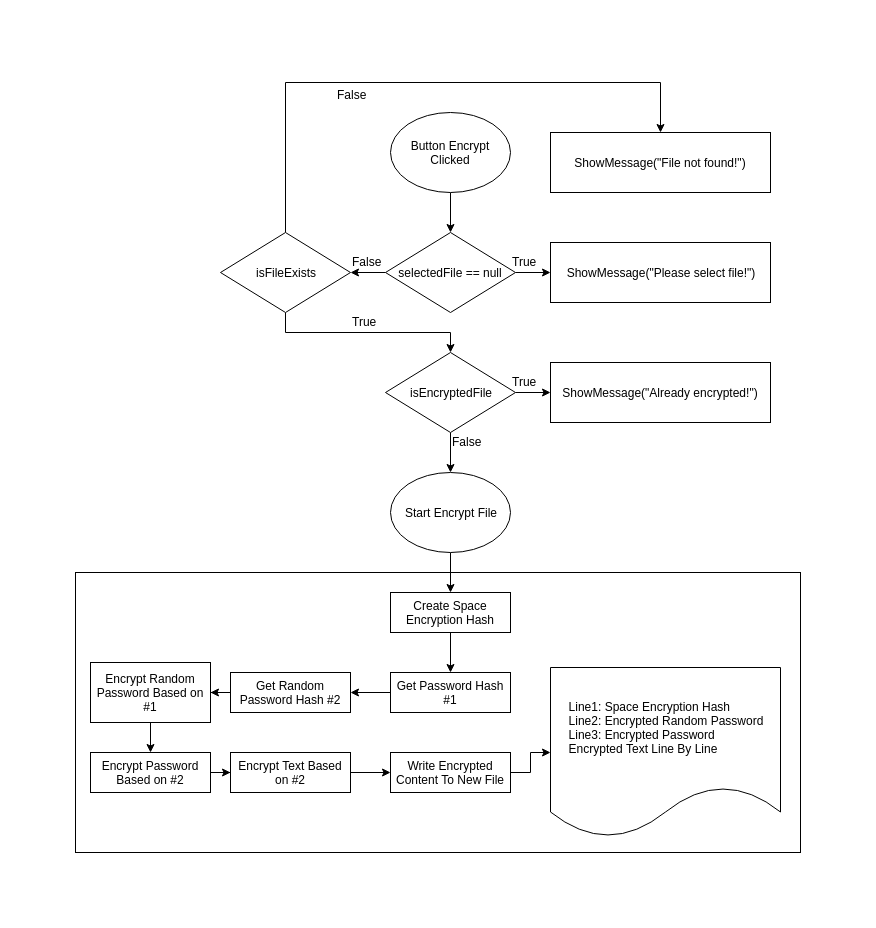

The diagram above was exported from draw.io. Its source (the exported page's mxGraphModel, read from the mxfile embedded in the PNG):
<mxGraphModel dx="1108" dy="541" grid="1" gridSize="10" guides="1" tooltips="1" connect="1" arrows="1" fold="1" page="1" pageScale="1" pageWidth="827" pageHeight="1169" background="none" math="0" shadow="0">
  <root>
    <mxCell id="0" />
    <mxCell id="1" parent="0" />
    <mxCell id="_jRNHD0893xCkCkebJ4V-27" value="" style="rounded=0;whiteSpace=wrap;html=1;fillColor=none;" parent="1" vertex="1">
      <mxGeometry x="5" y="540" width="725" height="280" as="geometry" />
    </mxCell>
    <mxCell id="_jRNHD0893xCkCkebJ4V-3" value="" style="edgeStyle=orthogonalEdgeStyle;rounded=0;orthogonalLoop=1;jettySize=auto;html=1;" parent="1" source="_jRNHD0893xCkCkebJ4V-1" target="_jRNHD0893xCkCkebJ4V-2" edge="1">
      <mxGeometry relative="1" as="geometry" />
    </mxCell>
    <mxCell id="_jRNHD0893xCkCkebJ4V-1" value="&lt;font style=&quot;font-size: 12px&quot;&gt;Button Encrypt Clicked&lt;/font&gt;" style="ellipse;whiteSpace=wrap;html=1;" parent="1" vertex="1">
      <mxGeometry x="320" y="80" width="120" height="80" as="geometry" />
    </mxCell>
    <mxCell id="_jRNHD0893xCkCkebJ4V-5" value="" style="edgeStyle=orthogonalEdgeStyle;rounded=0;orthogonalLoop=1;jettySize=auto;html=1;" parent="1" source="_jRNHD0893xCkCkebJ4V-2" target="_jRNHD0893xCkCkebJ4V-4" edge="1">
      <mxGeometry relative="1" as="geometry" />
    </mxCell>
    <mxCell id="OMjHsxTtzI5yAA-JgMg_-8" value="" style="edgeStyle=orthogonalEdgeStyle;rounded=0;orthogonalLoop=1;jettySize=auto;html=1;" edge="1" parent="1" source="_jRNHD0893xCkCkebJ4V-2" target="OMjHsxTtzI5yAA-JgMg_-1">
      <mxGeometry relative="1" as="geometry" />
    </mxCell>
    <mxCell id="_jRNHD0893xCkCkebJ4V-2" value="&lt;font style=&quot;font-size: 12px&quot;&gt;selectedFile == null&lt;/font&gt;" style="rhombus;whiteSpace=wrap;html=1;" parent="1" vertex="1">
      <mxGeometry x="315" y="200" width="130" height="80" as="geometry" />
    </mxCell>
    <mxCell id="_jRNHD0893xCkCkebJ4V-4" value="ShowMessage(&quot;Please select file!&quot;)" style="rounded=0;whiteSpace=wrap;html=1;" parent="1" vertex="1">
      <mxGeometry x="480" y="210" width="220" height="60" as="geometry" />
    </mxCell>
    <mxCell id="_jRNHD0893xCkCkebJ4V-6" value="True" style="text;html=1;resizable=0;points=[];autosize=1;align=left;verticalAlign=top;spacingTop=-4;" parent="1" vertex="1">
      <mxGeometry x="440" y="220" width="40" height="20" as="geometry" />
    </mxCell>
    <mxCell id="_jRNHD0893xCkCkebJ4V-12" value="" style="edgeStyle=orthogonalEdgeStyle;rounded=0;orthogonalLoop=1;jettySize=auto;html=1;" parent="1" source="_jRNHD0893xCkCkebJ4V-8" target="_jRNHD0893xCkCkebJ4V-11" edge="1">
      <mxGeometry relative="1" as="geometry" />
    </mxCell>
    <mxCell id="_jRNHD0893xCkCkebJ4V-16" value="" style="edgeStyle=orthogonalEdgeStyle;rounded=0;orthogonalLoop=1;jettySize=auto;html=1;" parent="1" source="_jRNHD0893xCkCkebJ4V-8" target="_jRNHD0893xCkCkebJ4V-14" edge="1">
      <mxGeometry relative="1" as="geometry" />
    </mxCell>
    <mxCell id="_jRNHD0893xCkCkebJ4V-8" value="&lt;font style=&quot;font-size: 12px&quot;&gt;isEncryptedFile&lt;/font&gt;" style="rhombus;whiteSpace=wrap;html=1;" parent="1" vertex="1">
      <mxGeometry x="315" y="320" width="130" height="80" as="geometry" />
    </mxCell>
    <mxCell id="_jRNHD0893xCkCkebJ4V-10" value="True&lt;br&gt;" style="text;html=1;resizable=0;points=[];autosize=1;align=left;verticalAlign=top;spacingTop=-4;" parent="1" vertex="1">
      <mxGeometry x="440" y="340" width="40" height="20" as="geometry" />
    </mxCell>
    <mxCell id="_jRNHD0893xCkCkebJ4V-11" value="ShowMessage(&quot;Already encrypted!&quot;)" style="rounded=0;whiteSpace=wrap;html=1;" parent="1" vertex="1">
      <mxGeometry x="480" y="330" width="220" height="60" as="geometry" />
    </mxCell>
    <mxCell id="_jRNHD0893xCkCkebJ4V-22" value="" style="edgeStyle=orthogonalEdgeStyle;rounded=0;orthogonalLoop=1;jettySize=auto;html=1;entryX=0.5;entryY=0;entryDx=0;entryDy=0;" parent="1" source="_jRNHD0893xCkCkebJ4V-14" target="_jRNHD0893xCkCkebJ4V-17" edge="1">
      <mxGeometry relative="1" as="geometry">
        <mxPoint x="564.9979166304963" y="539.6666666666667" as="targetPoint" />
      </mxGeometry>
    </mxCell>
    <mxCell id="_jRNHD0893xCkCkebJ4V-14" value="&lt;font style=&quot;font-size: 12px&quot;&gt;Start Encrypt File&lt;/font&gt;" style="ellipse;whiteSpace=wrap;html=1;" parent="1" vertex="1">
      <mxGeometry x="320" y="440" width="120" height="80" as="geometry" />
    </mxCell>
    <mxCell id="_jRNHD0893xCkCkebJ4V-24" value="" style="edgeStyle=orthogonalEdgeStyle;rounded=0;orthogonalLoop=1;jettySize=auto;html=1;" parent="1" source="_jRNHD0893xCkCkebJ4V-17" edge="1">
      <mxGeometry relative="1" as="geometry">
        <mxPoint x="380" y="640" as="targetPoint" />
        <Array as="points">
          <mxPoint x="380" y="640" />
          <mxPoint x="380" y="640" />
        </Array>
      </mxGeometry>
    </mxCell>
    <mxCell id="_jRNHD0893xCkCkebJ4V-17" value="Create Space Encryption Hash" style="rounded=0;whiteSpace=wrap;html=1;" parent="1" vertex="1">
      <mxGeometry x="320" y="560" width="120" height="40" as="geometry" />
    </mxCell>
    <mxCell id="_jRNHD0893xCkCkebJ4V-26" value="" style="edgeStyle=orthogonalEdgeStyle;rounded=0;orthogonalLoop=1;jettySize=auto;html=1;" parent="1" source="_jRNHD0893xCkCkebJ4V-18" target="_jRNHD0893xCkCkebJ4V-25" edge="1">
      <mxGeometry relative="1" as="geometry" />
    </mxCell>
    <mxCell id="_jRNHD0893xCkCkebJ4V-18" value="Get Password Hash #1" style="rounded=0;whiteSpace=wrap;html=1;" parent="1" vertex="1">
      <mxGeometry x="320" y="640" width="120" height="40" as="geometry" />
    </mxCell>
    <mxCell id="_jRNHD0893xCkCkebJ4V-29" value="" style="edgeStyle=orthogonalEdgeStyle;rounded=0;orthogonalLoop=1;jettySize=auto;html=1;" parent="1" source="_jRNHD0893xCkCkebJ4V-25" target="_jRNHD0893xCkCkebJ4V-28" edge="1">
      <mxGeometry relative="1" as="geometry" />
    </mxCell>
    <mxCell id="_jRNHD0893xCkCkebJ4V-25" value="&lt;span&gt;Get Random Password Hash #2&lt;/span&gt;" style="rounded=0;whiteSpace=wrap;html=1;" parent="1" vertex="1">
      <mxGeometry x="160" y="640" width="120" height="40" as="geometry" />
    </mxCell>
    <mxCell id="_jRNHD0893xCkCkebJ4V-33" value="" style="edgeStyle=orthogonalEdgeStyle;rounded=0;orthogonalLoop=1;jettySize=auto;html=1;" parent="1" source="_jRNHD0893xCkCkebJ4V-28" target="_jRNHD0893xCkCkebJ4V-30" edge="1">
      <mxGeometry relative="1" as="geometry">
        <mxPoint x="-60" y="660" as="targetPoint" />
        <Array as="points" />
      </mxGeometry>
    </mxCell>
    <mxCell id="_jRNHD0893xCkCkebJ4V-28" value="&lt;span&gt;Encrypt Random Password Based on #1&lt;/span&gt;" style="rounded=0;whiteSpace=wrap;html=1;" parent="1" vertex="1">
      <mxGeometry x="20" y="630" width="120" height="60" as="geometry" />
    </mxCell>
    <mxCell id="_jRNHD0893xCkCkebJ4V-35" value="" style="edgeStyle=orthogonalEdgeStyle;rounded=0;orthogonalLoop=1;jettySize=auto;html=1;" parent="1" source="_jRNHD0893xCkCkebJ4V-30" target="_jRNHD0893xCkCkebJ4V-34" edge="1">
      <mxGeometry relative="1" as="geometry" />
    </mxCell>
    <mxCell id="_jRNHD0893xCkCkebJ4V-30" value="&lt;span&gt;Encrypt Password Based on #2&lt;br&gt;&lt;/span&gt;" style="rounded=0;whiteSpace=wrap;html=1;" parent="1" vertex="1">
      <mxGeometry x="20" y="720" width="120" height="40" as="geometry" />
    </mxCell>
    <mxCell id="_jRNHD0893xCkCkebJ4V-38" value="" style="edgeStyle=orthogonalEdgeStyle;rounded=0;orthogonalLoop=1;jettySize=auto;html=1;" parent="1" source="_jRNHD0893xCkCkebJ4V-34" target="_jRNHD0893xCkCkebJ4V-37" edge="1">
      <mxGeometry relative="1" as="geometry" />
    </mxCell>
    <mxCell id="_jRNHD0893xCkCkebJ4V-34" value="&lt;span&gt;Encrypt Text Based on #2&lt;br&gt;&lt;/span&gt;" style="rounded=0;whiteSpace=wrap;html=1;" parent="1" vertex="1">
      <mxGeometry x="160" y="720" width="120" height="40" as="geometry" />
    </mxCell>
    <mxCell id="_jRNHD0893xCkCkebJ4V-41" value="" style="edgeStyle=orthogonalEdgeStyle;rounded=0;orthogonalLoop=1;jettySize=auto;html=1;" parent="1" source="_jRNHD0893xCkCkebJ4V-37" target="_jRNHD0893xCkCkebJ4V-40" edge="1">
      <mxGeometry relative="1" as="geometry" />
    </mxCell>
    <mxCell id="_jRNHD0893xCkCkebJ4V-37" value="&lt;span&gt;Write Encrypted Content To New File&lt;br&gt;&lt;/span&gt;" style="rounded=0;whiteSpace=wrap;html=1;" parent="1" vertex="1">
      <mxGeometry x="320" y="720" width="120" height="40" as="geometry" />
    </mxCell>
    <mxCell id="_jRNHD0893xCkCkebJ4V-40" value="&lt;div style=&quot;text-align: left&quot;&gt;&lt;span&gt;Line1: Space Encryption Hash&lt;/span&gt;&lt;/div&gt;&lt;div style=&quot;text-align: left&quot;&gt;&lt;span&gt;Line2: Encrypted Random Password&lt;/span&gt;&lt;/div&gt;&lt;div style=&quot;text-align: left&quot;&gt;&lt;span&gt;Line3: Encrypted Password&lt;/span&gt;&lt;/div&gt;&lt;div style=&quot;text-align: left&quot;&gt;Encrypted Text Line By Line&lt;/div&gt;" style="shape=document;whiteSpace=wrap;html=1;boundedLbl=1;fillColor=none;" parent="1" vertex="1">
      <mxGeometry x="480" y="635" width="230" height="170" as="geometry" />
    </mxCell>
    <mxCell id="OMjHsxTtzI5yAA-JgMg_-6" value="" style="edgeStyle=orthogonalEdgeStyle;rounded=0;orthogonalLoop=1;jettySize=auto;html=1;entryX=0.5;entryY=0;entryDx=0;entryDy=0;" edge="1" parent="1" source="OMjHsxTtzI5yAA-JgMg_-1" target="OMjHsxTtzI5yAA-JgMg_-2">
      <mxGeometry relative="1" as="geometry">
        <mxPoint x="215" y="120" as="targetPoint" />
        <Array as="points">
          <mxPoint x="215" y="50" />
          <mxPoint x="590" y="50" />
        </Array>
      </mxGeometry>
    </mxCell>
    <mxCell id="OMjHsxTtzI5yAA-JgMg_-10" value="" style="edgeStyle=orthogonalEdgeStyle;rounded=0;orthogonalLoop=1;jettySize=auto;html=1;entryX=0.5;entryY=0;entryDx=0;entryDy=0;" edge="1" parent="1" source="OMjHsxTtzI5yAA-JgMg_-1" target="_jRNHD0893xCkCkebJ4V-8">
      <mxGeometry relative="1" as="geometry">
        <mxPoint x="215" y="360" as="targetPoint" />
        <Array as="points">
          <mxPoint x="215" y="300" />
          <mxPoint x="380" y="300" />
        </Array>
      </mxGeometry>
    </mxCell>
    <mxCell id="OMjHsxTtzI5yAA-JgMg_-1" value="&lt;font style=&quot;font-size: 12px&quot;&gt;isFileExists&lt;/font&gt;" style="rhombus;whiteSpace=wrap;html=1;" vertex="1" parent="1">
      <mxGeometry x="150" y="200" width="130" height="80" as="geometry" />
    </mxCell>
    <mxCell id="OMjHsxTtzI5yAA-JgMg_-2" value="ShowMessage(&quot;File not found!&quot;)" style="rounded=0;whiteSpace=wrap;html=1;" vertex="1" parent="1">
      <mxGeometry x="480" y="100" width="220" height="60" as="geometry" />
    </mxCell>
    <mxCell id="OMjHsxTtzI5yAA-JgMg_-7" value="False" style="text;html=1;resizable=0;points=[];autosize=1;align=left;verticalAlign=top;spacingTop=-4;" vertex="1" parent="1">
      <mxGeometry x="265" y="53" width="40" height="20" as="geometry" />
    </mxCell>
    <mxCell id="OMjHsxTtzI5yAA-JgMg_-11" value="True" style="text;html=1;resizable=0;points=[];autosize=1;align=left;verticalAlign=top;spacingTop=-4;" vertex="1" parent="1">
      <mxGeometry x="280" y="280" width="40" height="20" as="geometry" />
    </mxCell>
    <mxCell id="OMjHsxTtzI5yAA-JgMg_-12" value="False" style="text;html=1;resizable=0;points=[];autosize=1;align=left;verticalAlign=top;spacingTop=-4;" vertex="1" parent="1">
      <mxGeometry x="280" y="220" width="40" height="20" as="geometry" />
    </mxCell>
    <mxCell id="OMjHsxTtzI5yAA-JgMg_-14" value="False" style="text;html=1;resizable=0;points=[];autosize=1;align=left;verticalAlign=top;spacingTop=-4;" vertex="1" parent="1">
      <mxGeometry x="380" y="400" width="40" height="20" as="geometry" />
    </mxCell>
  </root>
</mxGraphModel>